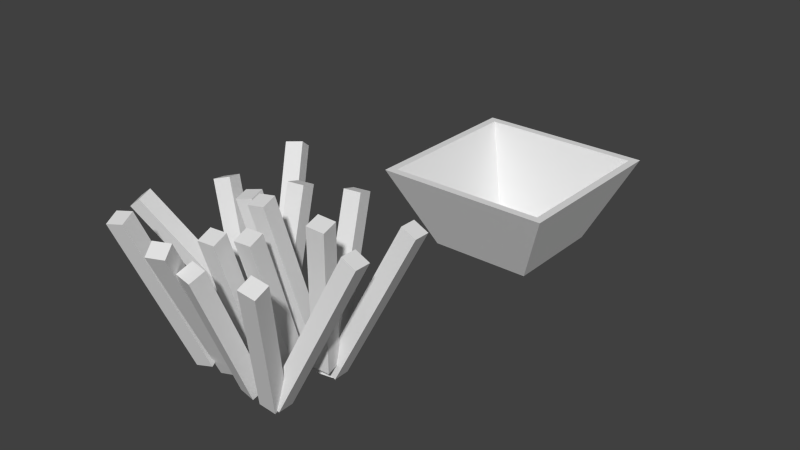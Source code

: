 # Source: FriesParts.blend  (saved by Blender 2.72.0; exported with 4.5.12 LTS)
import bpy
from mathutils import Matrix  # noqa: F401  (used for matrix-valued properties, if any)

bpy.ops.wm.read_factory_settings(use_empty=True)
scene = bpy.context.scene
scene.name = 'Scene'

# ---- collections
col_collection_1 = bpy.data.collections.new('Collection 1'); scene.collection.children.link(col_collection_1)

# ---- materials (node trees are filled in below, after node groups)
mat_friestexture = bpy.data.materials.new('FriesTexture')
mat_friestexture.alpha_threshold = 0.0
mat_friestexture.use_transparent_shadow = False
mat_friestexture.roughness = 0.5
mat_friestexture_001 = bpy.data.materials.new('FriesTexture.001')
mat_friestexture_001.alpha_threshold = 0.0
mat_friestexture_001.use_transparent_shadow = False
mat_friestexture_001.roughness = 0.5

# ---- material node trees

# ---- world
world_world = bpy.data.worlds.new('World'); scene.world = world_world
world_world.color = (0.05088, 0.05088, 0.05088)
world_world.use_sun_shadow = False
world_world.sun_shadow_jitter_overblur = 0.0
world_world.cycles.sampling_method = 'MANUAL'
world_world.cycles.sample_map_resolution = 256

# ---- meshes
me_cube = bpy.data.meshes.new('Cube')
me_cube.from_pydata([(0.2107, 0.2637, -0.2614), (0.1986, 0.2491, -0.3017), (0.1523, 0.2579, -0.291), (0.1643, 0.2726, -0.2507), (0.1653, -0.1883, -0.08312), (0.1533, -0.203, -0.1234), (0.1069, -0.1941, -0.1128), (0.1189, -0.1794, -0.07249), (-0.01914, 0.2066, -0.2419), (-0.01189, 0.1887, -0.2842), (-0.05972, 0.1831, -0.29), (-0.06697, 0.201, -0.2478), (0.007279, -0.2079, -0.06234), (0.01453, -0.2258, -0.1046), (-0.0333, -0.2314, -0.1104), (-0.04055, -0.2135, -0.06819), (0.09788, -0.2113, 0.05951), (0.1053, -0.226, 0.1038), (0.05723, -0.2257, 0.1119), (0.04986, -0.2109, 0.06763), (0.1232, 0.2009, 0.1929), (0.1306, 0.1861, 0.2372), (0.08257, 0.1865, 0.2453), (0.0752, 0.2012, 0.201), (-0.07439, -0.229, 0.07123), (-0.06703, -0.2438, 0.1154), (-0.1151, -0.2435, 0.1235), (-0.1224, -0.2287, 0.07934), (-0.04657, 0.2234, 0.2177), (-0.03921, 0.2086, 0.2618), (-0.08724, 0.2089, 0.27), (-0.0946, 0.2237, 0.2258), (0.08537, -0.2245, 0.04447), (0.09571, -0.2501, 0.07723), (0.05144, -0.2439, 0.09598), (0.0411, -0.2184, 0.06321), (0.2706, 0.2239, 0.3357), (0.281, 0.1983, 0.3685), (0.2367, 0.2044, 0.3872), (0.2264, 0.23, 0.3545), (-0.01745, -0.2474, 0.09216), (-0.00967, -0.237, 0.1379), (-0.05554, -0.2311, 0.1443), (-0.06332, -0.2416, 0.09862), (0.02901, 0.2474, -0.02925), (0.03678, 0.2579, 0.01646), (-0.009091, 0.2638, 0.02292), (-0.01687, 0.2533, -0.0228), (-0.05879, -0.2303, -0.1126), (-0.05676, -0.2142, -0.06822), (-0.1035, -0.2256, -0.06193), (-0.1055, -0.2417, -0.1063), (-0.1857, 0.2055, -0.2653), (-0.1836, 0.2216, -0.221), (-0.2304, 0.2102, -0.2147), (-0.2324, 0.1941, -0.259), (-0.04862, -0.229, 0.07293), (-0.05323, -0.2438, 0.02838), (-0.004799, -0.2435, 0.02325), (-0.0001821, -0.2287, 0.06781), (-0.06733, 0.2234, -0.07493), (-0.07194, 0.2086, -0.1195), (-0.02351, 0.209, -0.1246), (-0.01889, 0.2237, -0.08006), (0.01582, -0.229, 0.02216), (0.0112, -0.2438, -0.02239), (0.05963, -0.2435, -0.02752), (0.06425, -0.2287, 0.01704), (-0.002895, 0.2234, -0.1257), (-0.007513, 0.2086, -0.1703), (0.04092, 0.209, -0.1754), (0.04554, 0.2237, -0.1308), (0.09606, -0.2208, -0.01866), (0.08173, -0.2427, -0.05255), (0.1264, -0.243, -0.07127), (0.1408, -0.2211, -0.03738), (-0.01322, 0.2654, -0.2868), (-0.02755, 0.2434, -0.3207), (0.01715, 0.2432, -0.3394), (0.03148, 0.2651, -0.3055), (-0.1122, -0.2372, -0.1001), (-0.07146, -0.2169, -0.1012), (-0.06884, -0.2193, -0.05271), (-0.1095, -0.2396, -0.05153), (-0.3394, 0.2203, -0.06488), (-0.2986, 0.2406, -0.06607), (-0.296, 0.2382, -0.01753), (-0.3367, 0.2179, -0.01635), (-0.1316, -0.2282, 0.07732), (-0.09087, -0.2079, 0.07613), (-0.08824, -0.2103, 0.1247), (-0.129, -0.2307, 0.1259), (-0.3588, 0.2293, 0.1125), (-0.3181, 0.2496, 0.1113), (-0.3154, 0.2472, 0.1598), (-0.3561, 0.2268, 0.161), (-0.1411, -0.1914, 0.04549), (-0.09382, -0.1845, 0.03771), (-0.08752, -0.175, 0.08443), (-0.1348, -0.1819, 0.09221), (-0.2196, 0.257, -0.03529), (-0.1723, 0.2639, -0.04307), (-0.166, 0.2734, 0.00365), (-0.2133, 0.2665, 0.01143), (-0.02555, -0.2129, 0.08946), (-0.03879, -0.2215, 0.04391), (-0.006275, -0.248, 0.03947), (0.006962, -0.2393, 0.08502), (0.3085, 0.2279, -0.09115), (0.2953, 0.2193, -0.1367), (0.3278, 0.1928, -0.1411), (0.341, 0.2014, -0.09559), (0.02317, -0.2264, 0.161), (0.01086, -0.2315, 0.1144), (0.05647, -0.2418, 0.1035), (0.06879, -0.2366, 0.1501), (0.1065, 0.2217, 0.08973), (0.09415, 0.2165, 0.04307), (0.1398, 0.2063, 0.03216), (0.1521, 0.2115, 0.07882), (0.08792, -0.2385, -0.007377), (0.1004, -0.2497, 0.03741), (0.05745, -0.2366, 0.05273), (0.04493, -0.2253, 0.007943), (0.2515, 0.2165, 0.06104), (0.264, 0.2052, 0.1058), (0.2211, 0.2184, 0.1211), (0.2085, 0.2296, 0.07636)], [], [(4, 5, 1, 0), (5, 6, 2, 1), (6, 7, 3, 2), (7, 4, 0, 3), (0, 1, 2, 3), (12, 13, 9, 8), (13, 14, 10, 9), (14, 15, 11, 10), (15, 12, 8, 11), (8, 9, 10, 11), (20, 21, 17, 16), (21, 22, 18, 17), (22, 23, 19, 18), (23, 20, 16, 19), (23, 22, 21, 20), (28, 29, 25, 24), (29, 30, 26, 25), (30, 31, 27, 26), (31, 28, 24, 27), (31, 30, 29, 28), (36, 37, 33, 32), (37, 38, 34, 33), (38, 39, 35, 34), (39, 36, 32, 35), (39, 38, 37, 36), (44, 45, 41, 40), (45, 46, 42, 41), (46, 47, 43, 42), (47, 44, 40, 43), (47, 46, 45, 44), (52, 53, 49, 48), (53, 54, 50, 49), (54, 55, 51, 50), (55, 52, 48, 51), (55, 54, 53, 52), (60, 61, 57, 56), (61, 62, 58, 57), (62, 63, 59, 58), (63, 60, 56, 59), (63, 62, 61, 60), (68, 69, 65, 64), (69, 70, 66, 65), (70, 71, 67, 66), (71, 68, 64, 67), (71, 70, 69, 68), (76, 77, 73, 72), (77, 78, 74, 73), (78, 79, 75, 74), (79, 76, 72, 75), (79, 78, 77, 76), (84, 85, 81, 80), (85, 86, 82, 81), (86, 87, 83, 82), (87, 84, 80, 83), (87, 86, 85, 84), (92, 93, 89, 88), (93, 94, 90, 89), (94, 95, 91, 90), (95, 92, 88, 91), (95, 94, 93, 92), (100, 101, 97, 96), (101, 102, 98, 97), (102, 103, 99, 98), (103, 100, 96, 99), (103, 102, 101, 100), (108, 109, 105, 104), (109, 110, 106, 105), (110, 111, 107, 106), (111, 108, 104, 107), (111, 110, 109, 108), (116, 117, 113, 112), (117, 118, 114, 113), (118, 119, 115, 114), (119, 116, 112, 115), (119, 118, 117, 116), (124, 125, 121, 120), (125, 126, 122, 121), (126, 127, 123, 122), (127, 124, 120, 123), (127, 126, 125, 124)])
_uv = me_cube.uv_layers.new(name='UVMap')
_uv.uv.foreach_set('vector', [0.8811, 0.8458, 0.8663, 0.8458, 0.8663, 0.6893, 0.8811, 0.6893, 0.7404, 0.525, 0.7564, 0.5253, 0.7564, 0.6809, 0.7404, 0.6806, 0.592, 0.8524, 0.5773, 0.8524, 0.5773, 0.6956, 0.592, 0.6955, 0.8205, 0.6786, 0.8045, 0.6789, 0.8045, 0.5253, 0.8205, 0.525, 0.6677, 0.6894, 0.6825, 0.6895, 0.6825, 0.7051, 0.6677, 0.705, 0.8211, 0.6971, 0.8348, 0.6988, 0.8348, 0.8405, 0.8211, 0.8388, 0.9439, 0.5259, 0.9593, 0.525, 0.9593, 0.6678, 0.9439, 0.6688, 0.7722, 0.8293, 0.7866, 0.829, 0.7866, 0.9747, 0.7722, 0.975, 0.9596, 0.6893, 0.975, 0.6905, 0.975, 0.8309, 0.9596, 0.8296, 0.6353, 0.8588, 0.6199, 0.859, 0.6199, 0.8435, 0.6353, 0.8433, 0.9121, 0.832, 0.9278, 0.8318, 0.9278, 0.9659, 0.9121, 0.9661, 0.8045, 0.8326, 0.8207, 0.8327, 0.8207, 0.9586, 0.8045, 0.9585, 0.975, 0.6646, 0.9593, 0.6646, 0.9593, 0.525, 0.975, 0.525, 0.7722, 0.9543, 0.756, 0.9545, 0.756, 0.8332, 0.7722, 0.833, 0.5448, 0.8522, 0.5579, 0.8529, 0.5579, 0.8686, 0.5448, 0.8678, 0.8968, 0.8365, 0.8811, 0.8367, 0.8811, 0.6895, 0.8968, 0.6893, 0.9596, 0.8275, 0.9434, 0.8274, 0.9434, 0.6893, 0.9596, 0.6894, 0.8348, 0.6893, 0.8505, 0.6893, 0.8505, 0.8425, 0.8348, 0.8425, 0.9434, 0.8277, 0.9596, 0.8275, 0.9596, 0.9607, 0.9434, 0.9608, 0.8663, 0.8458, 0.8794, 0.8466, 0.8794, 0.8622, 0.8663, 0.8615, 0.7106, 0.5251, 0.7245, 0.525, 0.7245, 0.7074, 0.7106, 0.7075, 0.525, 0.5337, 0.5403, 0.5368, 0.5448, 0.6737, 0.5296, 0.6707, 0.6966, 0.7051, 0.6825, 0.7054, 0.6825, 0.5253, 0.6966, 0.525, 0.9278, 0.525, 0.9439, 0.5254, 0.9439, 0.6665, 0.9278, 0.6662, 0.5448, 0.528, 0.5403, 0.5368, 0.525, 0.5337, 0.5296, 0.525, 0.6357, 0.525, 0.6514, 0.5253, 0.6514, 0.6885, 0.6357, 0.6882, 0.6825, 0.6894, 0.6669, 0.6894, 0.6669, 0.525, 0.6825, 0.525, 0.6199, 0.525, 0.6357, 0.525, 0.6357, 0.6898, 0.6199, 0.6898, 0.6514, 0.525, 0.6669, 0.525, 0.6669, 0.69, 0.6514, 0.69, 0.8652, 0.674, 0.8652, 0.6893, 0.8497, 0.6892, 0.8497, 0.6739, 0.9746, 0.9711, 0.9596, 0.9691, 0.9596, 0.8309, 0.9746, 0.8328, 0.7722, 0.833, 0.7561, 0.8329, 0.7561, 0.6825, 0.7722, 0.6827, 0.8809, 0.5257, 0.8964, 0.525, 0.8964, 0.6736, 0.8809, 0.6743, 0.5287, 0.6739, 0.5448, 0.6737, 0.5448, 0.8261, 0.5287, 0.8263, 0.7406, 0.8595, 0.7406, 0.8443, 0.756, 0.8446, 0.756, 0.8598, 0.5604, 0.8521, 0.5448, 0.8522, 0.5448, 0.6988, 0.5604, 0.6987, 0.7884, 0.6777, 0.7722, 0.6777, 0.7722, 0.5251, 0.7884, 0.525, 0.8968, 0.6893, 0.9121, 0.69, 0.9121, 0.8388, 0.8968, 0.8381, 0.7722, 0.6777, 0.7884, 0.6779, 0.7884, 0.829, 0.7722, 0.8288, 0.8348, 0.8426, 0.8505, 0.8425, 0.8505, 0.8582, 0.8348, 0.8582, 0.6355, 0.8432, 0.6199, 0.8433, 0.6199, 0.6899, 0.6355, 0.6898, 0.8045, 0.6777, 0.7884, 0.6777, 0.7884, 0.5251, 0.8045, 0.525, 0.8964, 0.525, 0.9118, 0.5258, 0.9118, 0.6746, 0.8964, 0.6738, 0.7245, 0.6813, 0.7406, 0.6815, 0.7406, 0.8325, 0.7245, 0.8324, 0.8045, 0.8577, 0.7889, 0.8577, 0.7889, 0.8421, 0.8045, 0.842, 0.6966, 0.525, 0.7106, 0.5253, 0.7106, 0.7052, 0.6966, 0.7049, 0.5764, 0.6996, 0.5609, 0.6984, 0.5609, 0.525, 0.5764, 0.5262, 0.8205, 0.525, 0.8348, 0.525, 0.8348, 0.6971, 0.8205, 0.6971, 0.592, 0.694, 0.5764, 0.6955, 0.5764, 0.5265, 0.592, 0.525, 0.6493, 0.8669, 0.6357, 0.8675, 0.6357, 0.852, 0.6493, 0.8514, 0.7406, 0.6813, 0.7555, 0.6819, 0.7555, 0.8443, 0.7406, 0.8437, 0.9121, 0.9606, 0.8963, 0.9585, 0.8963, 0.8388, 0.9121, 0.8409, 0.7896, 0.678, 0.8045, 0.6777, 0.8045, 0.8417, 0.7896, 0.842, 0.9278, 0.6663, 0.9118, 0.6675, 0.9118, 0.5262, 0.9278, 0.525, 0.6804, 0.854, 0.6673, 0.8564, 0.6673, 0.8415, 0.6804, 0.8392, 0.6505, 0.8514, 0.6357, 0.8509, 0.6357, 0.6885, 0.6505, 0.689, 0.7245, 0.8325, 0.7403, 0.8347, 0.7403, 0.9543, 0.7245, 0.9522, 0.8497, 0.689, 0.8348, 0.6893, 0.8348, 0.5253, 0.8497, 0.525, 0.9121, 0.6905, 0.9281, 0.6893, 0.9281, 0.8306, 0.9121, 0.8318, 0.5639, 0.8508, 0.5769, 0.8484, 0.5769, 0.8633, 0.5639, 0.8657, 0.6514, 0.69, 0.6675, 0.69, 0.6675, 0.8392, 0.6514, 0.8392, 0.5287, 0.8263, 0.5445, 0.8272, 0.5445, 0.9636, 0.5287, 0.9627, 0.5769, 0.8484, 0.5609, 0.8484, 0.5609, 0.6996, 0.5769, 0.6996, 0.592, 0.7126, 0.608, 0.7124, 0.608, 0.8582, 0.592, 0.8584, 0.8661, 0.8533, 0.8505, 0.8535, 0.8505, 0.8381, 0.8661, 0.8378, 0.7245, 0.5259, 0.7404, 0.525, 0.7404, 0.6805, 0.7245, 0.6813, 0.6059, 0.7124, 0.592, 0.7123, 0.592, 0.525, 0.6059, 0.5251, 0.5448, 0.525, 0.5609, 0.5251, 0.5609, 0.6987, 0.5448, 0.6986, 0.6199, 0.7114, 0.6059, 0.7116, 0.6059, 0.5251, 0.6199, 0.525, 0.6795, 0.7056, 0.6795, 0.7211, 0.6677, 0.7206, 0.6677, 0.7051, 0.7084, 0.7077, 0.7245, 0.7075, 0.7245, 0.8551, 0.7084, 0.8552, 0.8663, 0.8377, 0.8505, 0.8378, 0.8505, 0.6894, 0.8663, 0.6893, 0.6804, 0.7054, 0.6966, 0.7054, 0.6966, 0.8537, 0.6804, 0.8537, 0.8656, 0.6738, 0.8497, 0.6738, 0.8497, 0.525, 0.8656, 0.525, 0.6514, 0.8546, 0.6514, 0.8392, 0.6673, 0.8394, 0.6673, 0.8549, 0.7722, 0.6825, 0.7564, 0.6825, 0.7564, 0.525, 0.7722, 0.525, 0.8656, 0.525, 0.8809, 0.5261, 0.8809, 0.6757, 0.8656, 0.6746, 0.8204, 0.8323, 0.8045, 0.8326, 0.8045, 0.6793, 0.8204, 0.6789, 0.9434, 0.8353, 0.9281, 0.8368, 0.9281, 0.6907, 0.9434, 0.6893, 0.8208, 0.8415, 0.8348, 0.8405, 0.8348, 0.8557, 0.8208, 0.8567])
me_cube.materials.append(mat_friestexture)
me_cube.use_remesh_preserve_volume = False
me_cube.use_remesh_preserve_attributes = False
me_cube.use_mirror_vertex_groups = False
me_cube.update()
me_cube_001 = bpy.data.meshes.new('Cube.001')
me_cube_001.from_pydata([(-0.1627, 0.0001707, 0.1627), (-0.1627, 0.0001742, -0.1627), (0.1627, 0.0001742, -0.1627), (0.1627, 0.0001707, 0.1627), (-0.2776, 0.2589, 0.2776), (-0.2776, 0.2589, -0.2776), (0.2776, 0.2589, -0.2776), (0.2776, 0.2589, 0.2776), (-0.1362, 0.008509, 0.1362), (-0.1362, 0.008512, -0.1362), (0.1362, 0.008512, -0.1362), (0.1362, 0.008509, 0.1362), (-0.2523, 0.2589, 0.2523), (-0.2523, 0.2589, -0.2523), (0.2523, 0.2589, -0.2523), (0.2523, 0.2589, 0.2523)], [], [(0, 1, 2, 3), (0, 4, 5, 1), (1, 5, 6, 2), (2, 6, 7, 3), (4, 0, 3, 7), (8, 11, 10, 9), (8, 9, 13, 12), (9, 10, 14, 13), (10, 11, 15, 14), (12, 15, 11, 8), (6, 14, 15, 7), (5, 13, 14, 6), (7, 15, 12, 4), (4, 12, 13, 5)])
_uv = me_cube_001.uv_layers.new(name='UVMap')
_uv.uv.foreach_set('vector', [0.303, 0.3825, 0.4192, 0.3825, 0.4192, 0.5, 0.303, 0.5, 0.2991, 0.1589, 0.1981, 0.2004, 0.1981, -1.49e-08, 0.2991, 0.04146, 0.0, 0.2418, 0.101, 0.2004, 0.101, 0.4008, 2.98e-08, 0.3593, 0.202, 0.2418, 0.303, 0.2004, 0.303, 0.4008, 0.202, 0.3593, 0.101, 0.2004, 0.202, 0.2418, 0.202, 0.3593, 0.101, 0.4008, 5.96e-08, 0.4008, 0.09723, 0.4008, 0.09723, 0.4991, 0.0, 0.4991, 0.2991, 0.1403, 0.2991, 0.0419, 0.3976, -1.49e-08, 0.3976, 0.1822, 0.303, 0.3406, 0.303, 0.2423, 0.4015, 0.2004, 0.4015, 0.3825, 0.4961, 0.0419, 0.4961, 0.1403, 0.3976, 0.1822, 0.3976, -1.49e-08, 0.4015, 0.3825, 0.4015, 0.2004, 0.5, 0.2423, 0.5, 0.3406, 2.98e-08, 0.2004, 0.009007, 0.1913, 0.1891, 0.1913, 0.1981, 0.2004, 0.0, 5.96e-08, 0.009007, 0.009111, 0.009007, 0.1913, 2.98e-08, 0.2004, 0.1981, 0.2004, 0.1891, 0.1913, 0.1891, 0.009111, 0.1981, -1.49e-08, 0.1981, -1.49e-08, 0.1891, 0.009111, 0.009007, 0.009111, 0.0, 5.96e-08])
me_cube_001.materials.append(mat_friestexture_001)
me_cube_001.use_remesh_preserve_volume = False
me_cube_001.use_remesh_preserve_attributes = False
me_cube_001.use_mirror_vertex_groups = False
me_cube_001.update()

# ---- objects
ob_fries_no_basket = bpy.data.objects.new('Fries No Basket', me_cube)
ob_basket = bpy.data.objects.new('Basket', me_cube_001)

# ---- transforms, parenting, visibility, modifiers, constraints
ob_fries_no_basket.location = (-0.01017, -0.01766, 0.2576)
ob_fries_no_basket.rotation_euler = (1.571, -0.0, -3.142)
ob_fries_no_basket.lock_rotations_4d = False
ob_fries_no_basket.empty_display_type = 'ARROWS'
ob_fries_no_basket.lineart.crease_threshold = 0.0
ob_basket.location = (0.0, 1.0, 0.0)
ob_basket.rotation_euler = (1.571, -0.0, -3.142)
ob_basket.lock_rotations_4d = False
ob_basket.empty_display_type = 'ARROWS'
ob_basket.lineart.crease_threshold = 0.0

# ---- collection membership
col_collection_1.objects.link(ob_fries_no_basket)
col_collection_1.objects.link(ob_basket)

# ---- scene / render settings (as saved in the file)
scene.frame_start = 1; scene.frame_end = 250; scene.frame_set(8)
scene.render.engine = 'BLENDER_EEVEE_NEXT'
scene.render.resolution_percentage = 50
scene.render.dither_intensity = 0.0
scene.cycles.use_denoising = False
scene.cycles.samples = 10
scene.cycles.sampling_pattern = 'TABULATED_SOBOL'
scene.cycles.light_sampling_threshold = 0.0
scene.cycles.use_adaptive_sampling = False
scene.cycles.use_light_tree = False
scene.cycles.blur_glossy = 0.0
scene.cycles.pixel_filter_type = 'GAUSSIAN'
scene.cycles.sample_clamp_indirect = 0.0
scene.view_settings.view_transform = 'Standard'
bpy.context.view_layer.update()

# ---- added for rendering (the .blend has no active camera and no usable light): camera, sun
cam_auto = bpy.data.cameras.new('AutoCamera')
cam_auto.lens = 50.0
cam_auto.sensor_width = 36.0
cam_auto.clip_end = 1000.0
ob_auto_camera = bpy.data.objects.new('AutoCamera', cam_auto)
scene.collection.objects.link(ob_auto_camera)
ob_auto_camera.location = (1.71565, -1.60009, 1.63915)
ob_auto_camera.rotation_euler = (1.09748, -7.21219e-08, 0.694738)
scene.camera = ob_auto_camera
light_auto_sun = bpy.data.lights.new('AutoSun', 'SUN')
light_auto_sun.energy = 3.0
light_auto_sun.angle = 0.0523599
ob_auto_sun = bpy.data.objects.new('AutoSun', light_auto_sun)
scene.collection.objects.link(ob_auto_sun)
ob_auto_sun.rotation_euler = (0.872665, 0.174533, 0.523599)
bpy.context.view_layer.update()
